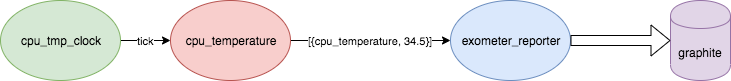

The diagram above was exported from draw.io. Its source (the exported page's mxGraphModel, read from the mxfile embedded in the PNG):
<mxGraphModel dx="786" dy="496" grid="1" gridSize="10" guides="1" tooltips="1" connect="1" arrows="1" fold="1" page="1" pageScale="1" pageWidth="827" pageHeight="1169" math="0" shadow="0">
  <root>
    <mxCell id="0" />
    <mxCell id="1" parent="0" />
    <mxCell id="G0G110ts_M4VtSW4J55j-4" value="tick&lt;br&gt;" style="edgeStyle=orthogonalEdgeStyle;rounded=0;orthogonalLoop=1;jettySize=auto;html=1;exitX=1;exitY=0.5;exitDx=0;exitDy=0;entryX=0;entryY=0.5;entryDx=0;entryDy=0;" parent="1" source="G0G110ts_M4VtSW4J55j-1" target="G0G110ts_M4VtSW4J55j-3" edge="1">
      <mxGeometry relative="1" as="geometry" />
    </mxCell>
    <mxCell id="G0G110ts_M4VtSW4J55j-1" value="cpu_tmp_clock" style="ellipse;whiteSpace=wrap;html=1;fillColor=#d5e8d4;strokeColor=#82b366;" parent="1" vertex="1">
      <mxGeometry x="40" y="90" width="120" height="80" as="geometry" />
    </mxCell>
    <mxCell id="G0G110ts_M4VtSW4J55j-6" value="[{cpu_temperature, 34.5}]" style="edgeStyle=orthogonalEdgeStyle;rounded=0;orthogonalLoop=1;jettySize=auto;html=1;exitX=1;exitY=0.5;exitDx=0;exitDy=0;entryX=0;entryY=0.5;entryDx=0;entryDy=0;" parent="1" source="G0G110ts_M4VtSW4J55j-3" target="G0G110ts_M4VtSW4J55j-5" edge="1">
      <mxGeometry relative="1" as="geometry" />
    </mxCell>
    <mxCell id="G0G110ts_M4VtSW4J55j-3" value="cpu_temperature" style="ellipse;whiteSpace=wrap;html=1;fillColor=#f8cecc;strokeColor=#b85450;" parent="1" vertex="1">
      <mxGeometry x="210" y="90" width="120" height="80" as="geometry" />
    </mxCell>
    <mxCell id="G0G110ts_M4VtSW4J55j-5" value="exometer_reporter" style="ellipse;whiteSpace=wrap;html=1;fillColor=#dae8fc;strokeColor=#6c8ebf;gradientColor=none;" parent="1" vertex="1">
      <mxGeometry x="490" y="90" width="120" height="80" as="geometry" />
    </mxCell>
    <mxCell id="G0G110ts_M4VtSW4J55j-7" value="graphite" style="shape=cylinder;whiteSpace=wrap;html=1;boundedLbl=1;backgroundOutline=1;fillColor=#e1d5e7;strokeColor=#9673a6;" parent="1" vertex="1">
      <mxGeometry x="710" y="90" width="60" height="80" as="geometry" />
    </mxCell>
    <mxCell id="G0G110ts_M4VtSW4J55j-8" value="" style="shape=flexArrow;endArrow=classic;html=1;entryX=0;entryY=0.5;entryDx=0;entryDy=0;exitX=1;exitY=0.5;exitDx=0;exitDy=0;" parent="1" source="G0G110ts_M4VtSW4J55j-5" target="G0G110ts_M4VtSW4J55j-7" edge="1">
      <mxGeometry width="50" height="50" relative="1" as="geometry">
        <mxPoint x="40" y="240" as="sourcePoint" />
        <mxPoint x="90" y="190" as="targetPoint" />
      </mxGeometry>
    </mxCell>
  </root>
</mxGraphModel>